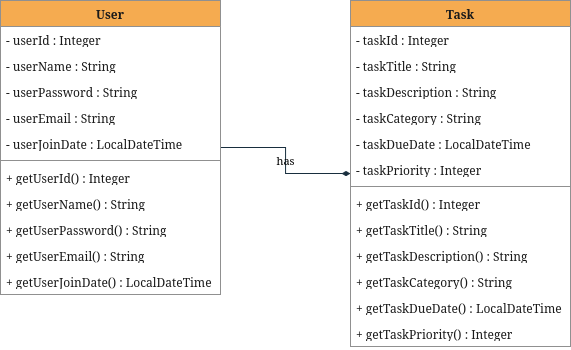

The diagram above was exported from draw.io. Its source (the exported page's mxGraphModel, read from the mxfile embedded in the PNG):
<mxGraphModel dx="1654" dy="771" grid="0" gridSize="10" guides="1" tooltips="1" connect="1" arrows="1" fold="1" page="1" pageScale="1" pageWidth="1100" pageHeight="850" background="light-dark(#FFFFFF,#FFFFFF)" math="0" shadow="0">
  <root>
    <mxCell id="0" />
    <mxCell id="1" parent="0" />
    <mxCell id="xIHJyZsYbT_amgN8XJAe-32" value="has" style="edgeStyle=orthogonalEdgeStyle;rounded=0;orthogonalLoop=1;jettySize=auto;html=1;strokeColor=#182E3E;fontColor=default;endArrow=diamondThin;endFill=1;labelBackgroundColor=none;" parent="1" source="xIHJyZsYbT_amgN8XJAe-5" target="xIHJyZsYbT_amgN8XJAe-17" edge="1">
      <mxGeometry relative="1" as="geometry" />
    </mxCell>
    <mxCell id="xIHJyZsYbT_amgN8XJAe-5" value="User" style="swimlane;fontStyle=1;align=center;verticalAlign=top;childLayout=stackLayout;horizontal=1;startSize=26;horizontalStack=0;resizeParent=1;resizeParentMax=0;resizeLast=0;collapsible=1;marginBottom=0;whiteSpace=wrap;html=1;strokeColor=#909090;fontColor=#1A1A1A;fillColor=#F5AB50;labelBackgroundColor=none;" parent="1" vertex="1">
      <mxGeometry width="220" height="294" as="geometry" />
    </mxCell>
    <mxCell id="xIHJyZsYbT_amgN8XJAe-6" value="- userId : Integer" style="text;strokeColor=none;fillColor=none;align=left;verticalAlign=top;spacingLeft=4;spacingRight=4;overflow=hidden;rotatable=0;points=[[0,0.5],[1,0.5]];portConstraint=eastwest;whiteSpace=wrap;html=1;fontColor=#1A1A1A;labelBackgroundColor=none;" parent="xIHJyZsYbT_amgN8XJAe-5" vertex="1">
      <mxGeometry y="26" width="220" height="26" as="geometry" />
    </mxCell>
    <mxCell id="xIHJyZsYbT_amgN8XJAe-9" value="- userName : String" style="text;strokeColor=none;fillColor=none;align=left;verticalAlign=top;spacingLeft=4;spacingRight=4;overflow=hidden;rotatable=0;points=[[0,0.5],[1,0.5]];portConstraint=eastwest;whiteSpace=wrap;html=1;fontColor=#1A1A1A;labelBackgroundColor=none;" parent="xIHJyZsYbT_amgN8XJAe-5" vertex="1">
      <mxGeometry y="52" width="220" height="26" as="geometry" />
    </mxCell>
    <mxCell id="xIHJyZsYbT_amgN8XJAe-10" value="- userPassword : String" style="text;strokeColor=none;fillColor=none;align=left;verticalAlign=top;spacingLeft=4;spacingRight=4;overflow=hidden;rotatable=0;points=[[0,0.5],[1,0.5]];portConstraint=eastwest;whiteSpace=wrap;html=1;fontColor=#1A1A1A;labelBackgroundColor=none;" parent="xIHJyZsYbT_amgN8XJAe-5" vertex="1">
      <mxGeometry y="78" width="220" height="26" as="geometry" />
    </mxCell>
    <mxCell id="xIHJyZsYbT_amgN8XJAe-11" value="- userEmail : String" style="text;strokeColor=none;fillColor=none;align=left;verticalAlign=top;spacingLeft=4;spacingRight=4;overflow=hidden;rotatable=0;points=[[0,0.5],[1,0.5]];portConstraint=eastwest;whiteSpace=wrap;html=1;fontColor=#1A1A1A;labelBackgroundColor=none;" parent="xIHJyZsYbT_amgN8XJAe-5" vertex="1">
      <mxGeometry y="104" width="220" height="26" as="geometry" />
    </mxCell>
    <mxCell id="xIHJyZsYbT_amgN8XJAe-12" value="&lt;div&gt;- userJoinDate : LocalDateTime&lt;/div&gt;" style="text;strokeColor=none;fillColor=none;align=left;verticalAlign=top;spacingLeft=4;spacingRight=4;overflow=hidden;rotatable=0;points=[[0,0.5],[1,0.5]];portConstraint=eastwest;whiteSpace=wrap;html=1;fontColor=#1A1A1A;labelBackgroundColor=none;" parent="xIHJyZsYbT_amgN8XJAe-5" vertex="1">
      <mxGeometry y="130" width="220" height="26" as="geometry" />
    </mxCell>
    <mxCell id="xIHJyZsYbT_amgN8XJAe-7" value="" style="line;strokeWidth=1;fillColor=none;align=left;verticalAlign=middle;spacingTop=-1;spacingLeft=3;spacingRight=3;rotatable=0;labelPosition=right;points=[];portConstraint=eastwest;strokeColor=#909090;fontColor=#1A1A1A;labelBackgroundColor=none;" parent="xIHJyZsYbT_amgN8XJAe-5" vertex="1">
      <mxGeometry y="156" width="220" height="8" as="geometry" />
    </mxCell>
    <mxCell id="xIHJyZsYbT_amgN8XJAe-8" value="+ getUserId() : Integer" style="text;strokeColor=none;fillColor=none;align=left;verticalAlign=top;spacingLeft=4;spacingRight=4;overflow=hidden;rotatable=0;points=[[0,0.5],[1,0.5]];portConstraint=eastwest;whiteSpace=wrap;html=1;fontColor=#1A1A1A;labelBackgroundColor=none;" parent="xIHJyZsYbT_amgN8XJAe-5" vertex="1">
      <mxGeometry y="164" width="220" height="26" as="geometry" />
    </mxCell>
    <mxCell id="xIHJyZsYbT_amgN8XJAe-13" value="+ getUserName() : String" style="text;strokeColor=none;fillColor=none;align=left;verticalAlign=top;spacingLeft=4;spacingRight=4;overflow=hidden;rotatable=0;points=[[0,0.5],[1,0.5]];portConstraint=eastwest;whiteSpace=wrap;html=1;fontColor=#1A1A1A;labelBackgroundColor=none;" parent="xIHJyZsYbT_amgN8XJAe-5" vertex="1">
      <mxGeometry y="190" width="220" height="26" as="geometry" />
    </mxCell>
    <mxCell id="xIHJyZsYbT_amgN8XJAe-14" value="+ getUserPassword() : String" style="text;strokeColor=none;fillColor=none;align=left;verticalAlign=top;spacingLeft=4;spacingRight=4;overflow=hidden;rotatable=0;points=[[0,0.5],[1,0.5]];portConstraint=eastwest;whiteSpace=wrap;html=1;fontColor=#1A1A1A;labelBackgroundColor=none;" parent="xIHJyZsYbT_amgN8XJAe-5" vertex="1">
      <mxGeometry y="216" width="220" height="26" as="geometry" />
    </mxCell>
    <mxCell id="xIHJyZsYbT_amgN8XJAe-15" value="+ getUserEmail() : String" style="text;strokeColor=none;fillColor=none;align=left;verticalAlign=top;spacingLeft=4;spacingRight=4;overflow=hidden;rotatable=0;points=[[0,0.5],[1,0.5]];portConstraint=eastwest;whiteSpace=wrap;html=1;fontColor=#1A1A1A;labelBackgroundColor=none;" parent="xIHJyZsYbT_amgN8XJAe-5" vertex="1">
      <mxGeometry y="242" width="220" height="26" as="geometry" />
    </mxCell>
    <mxCell id="xIHJyZsYbT_amgN8XJAe-16" value="+ getUserJoinDate() : LocalDateTime" style="text;strokeColor=none;fillColor=none;align=left;verticalAlign=top;spacingLeft=4;spacingRight=4;overflow=hidden;rotatable=0;points=[[0,0.5],[1,0.5]];portConstraint=eastwest;whiteSpace=wrap;html=1;fontColor=#1A1A1A;labelBackgroundColor=none;" parent="xIHJyZsYbT_amgN8XJAe-5" vertex="1">
      <mxGeometry y="268" width="220" height="26" as="geometry" />
    </mxCell>
    <mxCell id="xIHJyZsYbT_amgN8XJAe-17" value="Task" style="swimlane;fontStyle=1;align=center;verticalAlign=top;childLayout=stackLayout;horizontal=1;startSize=26;horizontalStack=0;resizeParent=1;resizeParentMax=0;resizeLast=0;collapsible=1;marginBottom=0;whiteSpace=wrap;html=1;strokeColor=#909090;fontColor=#1A1A1A;fillColor=#F5AB50;labelBackgroundColor=none;" parent="1" vertex="1">
      <mxGeometry x="350" width="220" height="346" as="geometry" />
    </mxCell>
    <mxCell id="xIHJyZsYbT_amgN8XJAe-18" value="- taskId : Integer" style="text;strokeColor=none;fillColor=none;align=left;verticalAlign=top;spacingLeft=4;spacingRight=4;overflow=hidden;rotatable=0;points=[[0,0.5],[1,0.5]];portConstraint=eastwest;whiteSpace=wrap;html=1;fontColor=#1A1A1A;labelBackgroundColor=none;" parent="xIHJyZsYbT_amgN8XJAe-17" vertex="1">
      <mxGeometry y="26" width="220" height="26" as="geometry" />
    </mxCell>
    <mxCell id="xIHJyZsYbT_amgN8XJAe-19" value="- taskTitle : String" style="text;strokeColor=none;fillColor=none;align=left;verticalAlign=top;spacingLeft=4;spacingRight=4;overflow=hidden;rotatable=0;points=[[0,0.5],[1,0.5]];portConstraint=eastwest;whiteSpace=wrap;html=1;fontColor=#1A1A1A;labelBackgroundColor=none;" parent="xIHJyZsYbT_amgN8XJAe-17" vertex="1">
      <mxGeometry y="52" width="220" height="26" as="geometry" />
    </mxCell>
    <mxCell id="xIHJyZsYbT_amgN8XJAe-20" value="- taskDescription : String" style="text;strokeColor=none;fillColor=none;align=left;verticalAlign=top;spacingLeft=4;spacingRight=4;overflow=hidden;rotatable=0;points=[[0,0.5],[1,0.5]];portConstraint=eastwest;whiteSpace=wrap;html=1;fontColor=#1A1A1A;labelBackgroundColor=none;" parent="xIHJyZsYbT_amgN8XJAe-17" vertex="1">
      <mxGeometry y="78" width="220" height="26" as="geometry" />
    </mxCell>
    <mxCell id="xIHJyZsYbT_amgN8XJAe-21" value="- taskCategory : String" style="text;strokeColor=none;fillColor=none;align=left;verticalAlign=top;spacingLeft=4;spacingRight=4;overflow=hidden;rotatable=0;points=[[0,0.5],[1,0.5]];portConstraint=eastwest;whiteSpace=wrap;html=1;fontColor=#1A1A1A;labelBackgroundColor=none;" parent="xIHJyZsYbT_amgN8XJAe-17" vertex="1">
      <mxGeometry y="104" width="220" height="26" as="geometry" />
    </mxCell>
    <mxCell id="xIHJyZsYbT_amgN8XJAe-22" value="- taskDueDate : LocalDateTime" style="text;strokeColor=none;fillColor=none;align=left;verticalAlign=top;spacingLeft=4;spacingRight=4;overflow=hidden;rotatable=0;points=[[0,0.5],[1,0.5]];portConstraint=eastwest;whiteSpace=wrap;html=1;fontColor=#1A1A1A;labelBackgroundColor=none;" parent="xIHJyZsYbT_amgN8XJAe-17" vertex="1">
      <mxGeometry y="130" width="220" height="26" as="geometry" />
    </mxCell>
    <mxCell id="xIHJyZsYbT_amgN8XJAe-29" value="- taskPriority : Integer" style="text;strokeColor=none;fillColor=none;align=left;verticalAlign=top;spacingLeft=4;spacingRight=4;overflow=hidden;rotatable=0;points=[[0,0.5],[1,0.5]];portConstraint=eastwest;whiteSpace=wrap;html=1;fontColor=#1A1A1A;labelBackgroundColor=none;" parent="xIHJyZsYbT_amgN8XJAe-17" vertex="1">
      <mxGeometry y="156" width="220" height="26" as="geometry" />
    </mxCell>
    <mxCell id="xIHJyZsYbT_amgN8XJAe-23" value="" style="line;strokeWidth=1;fillColor=none;align=left;verticalAlign=middle;spacingTop=-1;spacingLeft=3;spacingRight=3;rotatable=0;labelPosition=right;points=[];portConstraint=eastwest;strokeColor=#909090;fontColor=#1A1A1A;labelBackgroundColor=none;" parent="xIHJyZsYbT_amgN8XJAe-17" vertex="1">
      <mxGeometry y="182" width="220" height="8" as="geometry" />
    </mxCell>
    <mxCell id="xIHJyZsYbT_amgN8XJAe-24" value="+ getTaskId() : Integer" style="text;strokeColor=none;fillColor=none;align=left;verticalAlign=top;spacingLeft=4;spacingRight=4;overflow=hidden;rotatable=0;points=[[0,0.5],[1,0.5]];portConstraint=eastwest;whiteSpace=wrap;html=1;fontColor=#1A1A1A;labelBackgroundColor=none;" parent="xIHJyZsYbT_amgN8XJAe-17" vertex="1">
      <mxGeometry y="190" width="220" height="26" as="geometry" />
    </mxCell>
    <mxCell id="xIHJyZsYbT_amgN8XJAe-25" value="+ getTaskTitle() : String" style="text;strokeColor=none;fillColor=none;align=left;verticalAlign=top;spacingLeft=4;spacingRight=4;overflow=hidden;rotatable=0;points=[[0,0.5],[1,0.5]];portConstraint=eastwest;whiteSpace=wrap;html=1;fontColor=#1A1A1A;labelBackgroundColor=none;" parent="xIHJyZsYbT_amgN8XJAe-17" vertex="1">
      <mxGeometry y="216" width="220" height="26" as="geometry" />
    </mxCell>
    <mxCell id="xIHJyZsYbT_amgN8XJAe-26" value="+ getTaskDescription() : String" style="text;strokeColor=none;fillColor=none;align=left;verticalAlign=top;spacingLeft=4;spacingRight=4;overflow=hidden;rotatable=0;points=[[0,0.5],[1,0.5]];portConstraint=eastwest;whiteSpace=wrap;html=1;fontColor=#1A1A1A;labelBackgroundColor=none;" parent="xIHJyZsYbT_amgN8XJAe-17" vertex="1">
      <mxGeometry y="242" width="220" height="26" as="geometry" />
    </mxCell>
    <mxCell id="xIHJyZsYbT_amgN8XJAe-27" value="+ getTaskCategory() : String" style="text;strokeColor=none;fillColor=none;align=left;verticalAlign=top;spacingLeft=4;spacingRight=4;overflow=hidden;rotatable=0;points=[[0,0.5],[1,0.5]];portConstraint=eastwest;whiteSpace=wrap;html=1;fontColor=#1A1A1A;labelBackgroundColor=none;" parent="xIHJyZsYbT_amgN8XJAe-17" vertex="1">
      <mxGeometry y="268" width="220" height="26" as="geometry" />
    </mxCell>
    <mxCell id="xIHJyZsYbT_amgN8XJAe-28" value="+ getTaskDueDate() : LocalDateTime" style="text;strokeColor=none;fillColor=none;align=left;verticalAlign=top;spacingLeft=4;spacingRight=4;overflow=hidden;rotatable=0;points=[[0,0.5],[1,0.5]];portConstraint=eastwest;whiteSpace=wrap;html=1;fontColor=#1A1A1A;labelBackgroundColor=none;" parent="xIHJyZsYbT_amgN8XJAe-17" vertex="1">
      <mxGeometry y="294" width="220" height="26" as="geometry" />
    </mxCell>
    <mxCell id="xIHJyZsYbT_amgN8XJAe-30" value="+ getTaskPriority() : Integer" style="text;strokeColor=none;fillColor=none;align=left;verticalAlign=top;spacingLeft=4;spacingRight=4;overflow=hidden;rotatable=0;points=[[0,0.5],[1,0.5]];portConstraint=eastwest;whiteSpace=wrap;html=1;fontColor=#1A1A1A;labelBackgroundColor=none;" parent="xIHJyZsYbT_amgN8XJAe-17" vertex="1">
      <mxGeometry y="320" width="220" height="26" as="geometry" />
    </mxCell>
  </root>
</mxGraphModel>